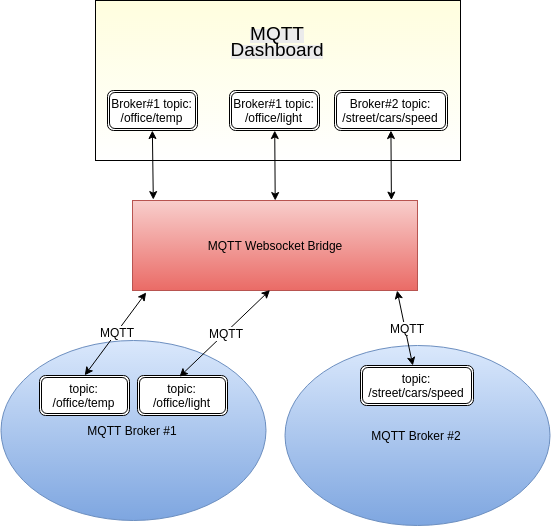

The diagram above was exported from draw.io. Its source (the exported page's mxGraphModel, read from the mxfile embedded in the PNG):
<mxGraphModel dx="988" dy="529" grid="1" gridSize="10" guides="1" tooltips="1" connect="1" arrows="1" fold="1" page="1" pageScale="1" pageWidth="600" pageHeight="600" background="#ffffff" math="0" shadow="0">
  <root>
    <mxCell id="0" />
    <mxCell id="1" parent="0" />
    <mxCell id="2" value="" style="whiteSpace=wrap;html=1;gradientColor=#ffffff;fillColor=#FFFEDE;" vertex="1" parent="1">
      <mxGeometry x="118" y="30" width="365" height="160" as="geometry" />
    </mxCell>
    <mxCell id="3" value="&lt;font style=&quot;line-height: 120%&quot;&gt;MQTT Websocket Bridge&lt;/font&gt;" style="whiteSpace=wrap;html=1;plain-red" vertex="1" parent="1">
      <mxGeometry x="155" y="230" width="285" height="90" as="geometry" />
    </mxCell>
    <mxCell id="4" value="MQTT Broker #1" style="ellipse;whiteSpace=wrap;html=1;plain-blue" vertex="1" parent="1">
      <mxGeometry x="23" y="370" width="265" height="180" as="geometry" />
    </mxCell>
    <mxCell id="9" value="Broker#1 topic: /office/temp" style="shape=ext;double=1;rounded=1;whiteSpace=wrap;html=1;" vertex="1" parent="1">
      <mxGeometry x="130" y="120" width="90" height="40" as="geometry" />
    </mxCell>
    <mxCell id="11" value="topic: /office/temp" style="shape=ext;double=1;rounded=1;whiteSpace=wrap;html=1;" vertex="1" parent="1">
      <mxGeometry x="62" y="405" width="90" height="40" as="geometry" />
    </mxCell>
    <mxCell id="12" value="Broker#1 topic: /office/light" style="shape=ext;double=1;rounded=1;whiteSpace=wrap;html=1;" vertex="1" parent="1">
      <mxGeometry x="252" y="120" width="90" height="40" as="geometry" />
    </mxCell>
    <mxCell id="13" value="Broker#2 topic: /street/cars/speed" style="shape=ext;double=1;rounded=1;whiteSpace=wrap;html=1;" vertex="1" parent="1">
      <mxGeometry x="357" y="120" width="113" height="40" as="geometry" />
    </mxCell>
    <mxCell id="14" value="topic: /office/light" style="shape=ext;double=1;rounded=1;whiteSpace=wrap;html=1;" vertex="1" parent="1">
      <mxGeometry x="160" y="405" width="90" height="40" as="geometry" />
    </mxCell>
    <mxCell id="15" value="MQTT Broker #2" style="ellipse;whiteSpace=wrap;html=1;plain-blue" vertex="1" parent="1">
      <mxGeometry x="307" y="375" width="265" height="180" as="geometry" />
    </mxCell>
    <mxCell id="18" value="topic: /street/cars/speed" style="shape=ext;double=1;rounded=1;whiteSpace=wrap;html=1;" vertex="1" parent="1">
      <mxGeometry x="383" y="395" width="113" height="40" as="geometry" />
    </mxCell>
    <mxCell id="35" value="" style="endArrow=classic;startArrow=classic;html=1;exitX=0.5;exitY=0;entryX=0.048;entryY=1.022;entryPerimeter=0;" edge="1" parent="1" source="11" target="3">
      <mxGeometry width="50" height="50" relative="1" as="geometry">
        <mxPoint x="110" y="380" as="sourcePoint" />
        <mxPoint x="160" y="330" as="targetPoint" />
      </mxGeometry>
    </mxCell>
    <mxCell id="39" value="MQTT" style="text;html=1;resizable=0;points=[];align=center;verticalAlign=middle;labelBackgroundColor=#ffffff;" vertex="1" connectable="0" parent="35">
      <mxGeometry x="0.0434" relative="1" as="geometry">
        <mxPoint as="offset" />
      </mxGeometry>
    </mxCell>
    <mxCell id="36" value="" style="endArrow=classic;startArrow=classic;html=1;exitX=0.467;exitY=0.031;exitPerimeter=0;entryX=0.482;entryY=0.995;entryPerimeter=0;" edge="1" parent="1" source="14" target="3">
      <mxGeometry x="210" y="340" width="50" height="50" as="geometry">
        <mxPoint x="210" y="390" as="sourcePoint" />
        <mxPoint x="260" y="340" as="targetPoint" />
      </mxGeometry>
    </mxCell>
    <mxCell id="38" value="MQTT" style="text;html=1;resizable=0;points=[];align=center;verticalAlign=middle;labelBackgroundColor=#ffffff;" vertex="1" connectable="0" parent="36">
      <mxGeometry relative="1" as="geometry">
        <mxPoint x="1" as="offset" />
      </mxGeometry>
    </mxCell>
    <mxCell id="37" value="" style="endArrow=classic;startArrow=classic;html=1;entryX=0.928;entryY=1.001;entryPerimeter=0;" edge="1" parent="1" source="18" target="3">
      <mxGeometry x="370" y="325" width="50" height="50" as="geometry">
        <mxPoint x="370" y="375" as="sourcePoint" />
        <mxPoint x="420" y="325" as="targetPoint" />
      </mxGeometry>
    </mxCell>
    <mxCell id="40" value="MQTT" style="text;html=1;resizable=0;points=[];align=center;verticalAlign=middle;labelBackgroundColor=#ffffff;" vertex="1" connectable="0" parent="37">
      <mxGeometry relative="1" as="geometry">
        <mxPoint x="2" as="offset" />
      </mxGeometry>
    </mxCell>
    <mxCell id="41" value="" style="endArrow=classic;startArrow=classic;html=1;entryX=0.5;entryY=1;exitX=0.073;exitY=-0.01;exitPerimeter=0;" edge="1" parent="1" source="3" target="9">
      <mxGeometry width="50" height="50" relative="1" as="geometry">
        <mxPoint x="150" y="220" as="sourcePoint" />
        <mxPoint x="200" y="170" as="targetPoint" />
      </mxGeometry>
    </mxCell>
    <mxCell id="42" value="" style="endArrow=classic;startArrow=classic;html=1;entryX=0.5;entryY=1;exitX=0.5;exitY=0;" edge="1" parent="1" source="3" target="12">
      <mxGeometry x="250" y="170" width="50" height="50" as="geometry">
        <mxPoint x="250" y="220" as="sourcePoint" />
        <mxPoint x="300" y="170" as="targetPoint" />
      </mxGeometry>
    </mxCell>
    <mxCell id="43" value="" style="endArrow=classic;startArrow=classic;html=1;entryX=0.5;entryY=1;exitX=0.908;exitY=-0.005;exitPerimeter=0;" edge="1" parent="1" source="3" target="13">
      <mxGeometry x="383" y="180" width="50" height="50" as="geometry">
        <mxPoint x="383" y="230" as="sourcePoint" />
        <mxPoint x="433" y="180" as="targetPoint" />
      </mxGeometry>
    </mxCell>
    <mxCell id="44" value="&lt;span style=&quot;color: rgb(0 , 0 , 0) ; font-family: &amp;#34;helvetica&amp;#34; ; font-style: normal ; font-variant: normal ; font-weight: normal ; letter-spacing: normal ; line-height: 14.4px ; text-align: center ; text-indent: 0px ; text-transform: none ; white-space: normal ; word-spacing: 0px ; display: inline ; float: none ; background-color: rgb(235 , 235 , 235)&quot;&gt;&lt;font style=&quot;font-size: 19px&quot;&gt;MQTT Dashboard&lt;/font&gt;&lt;/span&gt;" style="text;html=1;align=center;" vertex="1" parent="1">
      <mxGeometry x="120" y="50" width="360" height="50" as="geometry" />
    </mxCell>
  </root>
</mxGraphModel>